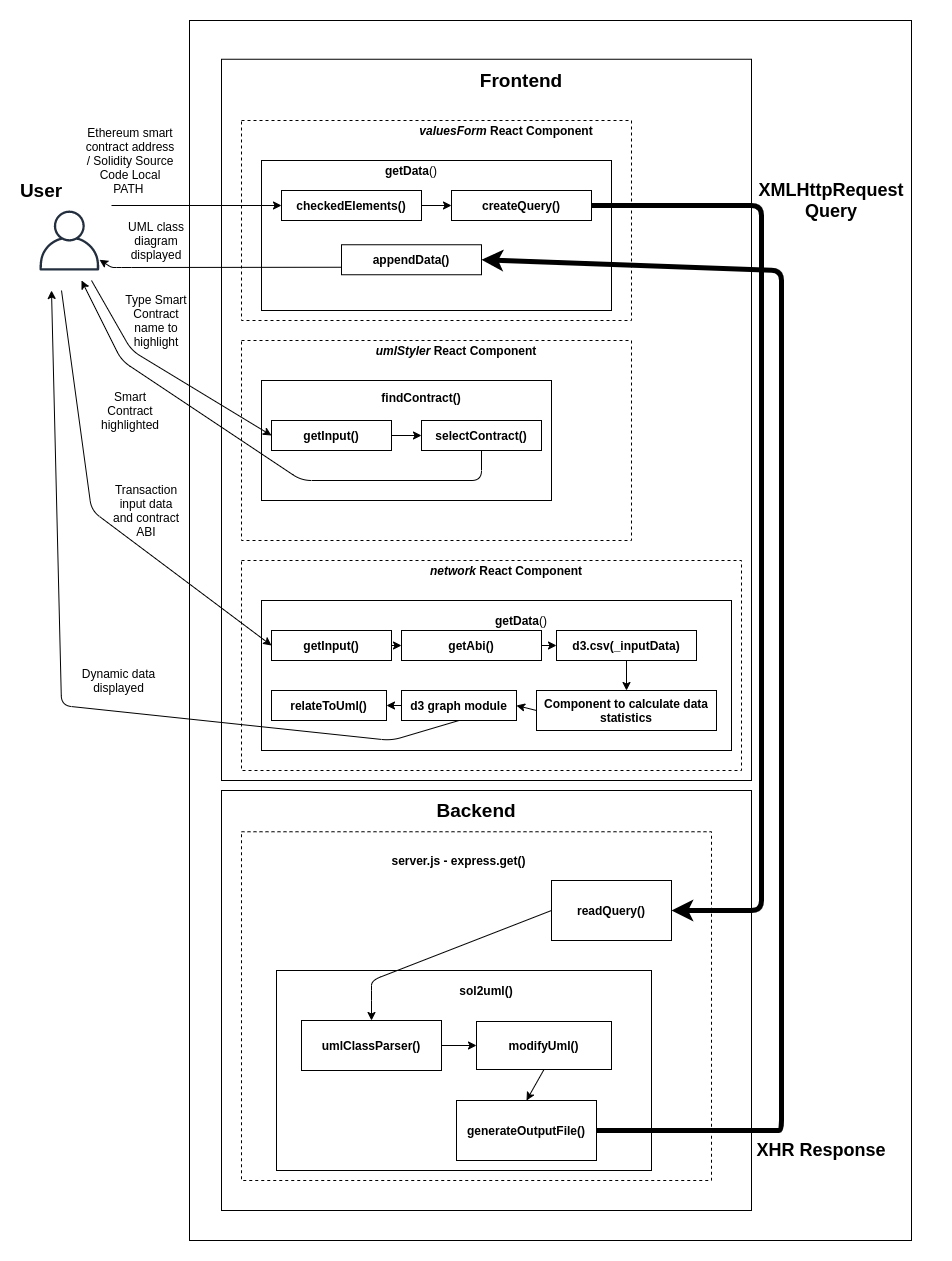

The diagram above was exported from draw.io. Its source (the exported page's mxGraphModel, read from the mxfile embedded in the PNG):
<mxGraphModel dx="1129" dy="1458" grid="1" gridSize="10" guides="1" tooltips="1" connect="1" arrows="1" fold="1" page="1" pageScale="1" pageWidth="1169" pageHeight="827" math="0" shadow="0">
  <root>
    <mxCell id="0" />
    <mxCell id="1" parent="0" />
    <mxCell id="WVIu4vJjW4NYtU0aBZ33-30" value="" style="rounded=0;whiteSpace=wrap;html=1;" parent="1" vertex="1">
      <mxGeometry x="328" y="-750" width="722" height="1220" as="geometry" />
    </mxCell>
    <mxCell id="WVIu4vJjW4NYtU0aBZ33-35" value="" style="rounded=0;whiteSpace=wrap;html=1;" parent="1" vertex="1">
      <mxGeometry x="360" y="-711.25" width="530" height="721.25" as="geometry" />
    </mxCell>
    <mxCell id="E3PqgxRqOF6Kt1wX3_xu-1" value="" style="rounded=0;whiteSpace=wrap;html=1;dashed=1;" parent="1" vertex="1">
      <mxGeometry x="380" y="-650" width="390" height="200" as="geometry" />
    </mxCell>
    <mxCell id="E3PqgxRqOF6Kt1wX3_xu-14" value="" style="rounded=0;whiteSpace=wrap;html=1;" parent="1" vertex="1">
      <mxGeometry x="400" y="-610" width="350" height="150" as="geometry" />
    </mxCell>
    <mxCell id="aOCEBC1cxNp0_4fJPkHS-4" value="" style="rounded=0;whiteSpace=wrap;html=1;" parent="1" vertex="1">
      <mxGeometry x="360" y="20" width="530" height="420" as="geometry" />
    </mxCell>
    <mxCell id="WVIu4vJjW4NYtU0aBZ33-1" value="" style="outlineConnect=0;fontColor=#232F3E;gradientColor=none;fillColor=#232F3E;strokeColor=none;dashed=0;verticalLabelPosition=bottom;verticalAlign=top;align=center;html=1;fontSize=12;fontStyle=0;aspect=fixed;pointerEvents=1;shape=mxgraph.aws4.user;" parent="1" vertex="1">
      <mxGeometry x="178" y="-560" width="60" height="60" as="geometry" />
    </mxCell>
    <mxCell id="WVIu4vJjW4NYtU0aBZ33-14" value="&lt;font style=&quot;font-size: 19px&quot;&gt;&lt;b&gt;Frontend&lt;/b&gt;&lt;/font&gt;" style="text;html=1;strokeColor=none;fillColor=none;align=center;verticalAlign=middle;whiteSpace=wrap;rounded=0;" parent="1" vertex="1">
      <mxGeometry x="640" y="-700" width="40" height="20" as="geometry" />
    </mxCell>
    <mxCell id="WVIu4vJjW4NYtU0aBZ33-15" value="&lt;font style=&quot;font-size: 19px&quot;&gt;&lt;b&gt;Backend&lt;/b&gt;&lt;/font&gt;" style="text;html=1;strokeColor=none;fillColor=none;align=center;verticalAlign=middle;whiteSpace=wrap;rounded=0;" parent="1" vertex="1">
      <mxGeometry x="595" y="30" width="40" height="20" as="geometry" />
    </mxCell>
    <mxCell id="WVIu4vJjW4NYtU0aBZ33-18" value="&lt;font style=&quot;font-size: 19px&quot;&gt;&lt;b&gt;User&lt;/b&gt;&lt;/font&gt;" style="text;html=1;strokeColor=none;fillColor=none;align=center;verticalAlign=middle;whiteSpace=wrap;rounded=0;" parent="1" vertex="1">
      <mxGeometry x="160" y="-590" width="40" height="20" as="geometry" />
    </mxCell>
    <mxCell id="E3PqgxRqOF6Kt1wX3_xu-3" value="&lt;i&gt;valuesForm&lt;/i&gt; React Component" style="text;html=1;strokeColor=none;fillColor=none;align=center;verticalAlign=middle;whiteSpace=wrap;rounded=0;fontStyle=1" parent="1" vertex="1">
      <mxGeometry x="550" y="-650" width="190" height="20" as="geometry" />
    </mxCell>
    <mxCell id="E3PqgxRqOF6Kt1wX3_xu-5" value="Ethereum smart contract address / Solidity Source Code Local PATH&amp;nbsp;" style="text;html=1;strokeColor=none;fillColor=none;align=center;verticalAlign=middle;whiteSpace=wrap;rounded=0;" parent="1" vertex="1">
      <mxGeometry x="223" y="-620" width="92" height="20" as="geometry" />
    </mxCell>
    <mxCell id="E3PqgxRqOF6Kt1wX3_xu-7" value="&lt;b&gt;checkedElements()&lt;/b&gt;" style="rounded=0;whiteSpace=wrap;html=1;" parent="1" vertex="1">
      <mxGeometry x="420" y="-580" width="140" height="30" as="geometry" />
    </mxCell>
    <mxCell id="E3PqgxRqOF6Kt1wX3_xu-8" value="&lt;b&gt;createQuery()&lt;/b&gt;" style="rounded=0;whiteSpace=wrap;html=1;" parent="1" vertex="1">
      <mxGeometry x="590" y="-580" width="140" height="30" as="geometry" />
    </mxCell>
    <mxCell id="E3PqgxRqOF6Kt1wX3_xu-13" value="" style="endArrow=classic;html=1;exitX=1;exitY=0.5;exitDx=0;exitDy=0;entryX=0;entryY=0.5;entryDx=0;entryDy=0;" parent="1" source="E3PqgxRqOF6Kt1wX3_xu-7" target="E3PqgxRqOF6Kt1wX3_xu-8" edge="1">
      <mxGeometry width="50" height="50" relative="1" as="geometry">
        <mxPoint x="750" y="-410" as="sourcePoint" />
        <mxPoint x="800" y="-460" as="targetPoint" />
      </mxGeometry>
    </mxCell>
    <mxCell id="E3PqgxRqOF6Kt1wX3_xu-15" value="&lt;b&gt;getData&lt;/b&gt;()" style="text;html=1;strokeColor=none;fillColor=none;align=center;verticalAlign=middle;whiteSpace=wrap;rounded=0;" parent="1" vertex="1">
      <mxGeometry x="530" y="-610" width="40" height="20" as="geometry" />
    </mxCell>
    <mxCell id="E3PqgxRqOF6Kt1wX3_xu-17" value="" style="endArrow=classic;html=1;entryX=0;entryY=0.5;entryDx=0;entryDy=0;" parent="1" target="E3PqgxRqOF6Kt1wX3_xu-7" edge="1">
      <mxGeometry width="50" height="50" relative="1" as="geometry">
        <mxPoint x="250" y="-565" as="sourcePoint" />
        <mxPoint x="420" y="-555.5" as="targetPoint" />
      </mxGeometry>
    </mxCell>
    <mxCell id="E3PqgxRqOF6Kt1wX3_xu-21" value="" style="rounded=0;whiteSpace=wrap;html=1;dashed=1;" parent="1" vertex="1">
      <mxGeometry x="380" y="-430" width="390" height="200" as="geometry" />
    </mxCell>
    <mxCell id="E3PqgxRqOF6Kt1wX3_xu-22" value="" style="rounded=0;whiteSpace=wrap;html=1;" parent="1" vertex="1">
      <mxGeometry x="400" y="-390" width="290" height="120" as="geometry" />
    </mxCell>
    <mxCell id="E3PqgxRqOF6Kt1wX3_xu-23" value="&lt;i&gt;umlStyler&lt;/i&gt; React Component" style="text;html=1;strokeColor=none;fillColor=none;align=center;verticalAlign=middle;whiteSpace=wrap;rounded=0;fontStyle=1" parent="1" vertex="1">
      <mxGeometry x="500" y="-430" width="190" height="20" as="geometry" />
    </mxCell>
    <mxCell id="E3PqgxRqOF6Kt1wX3_xu-32" value="" style="edgeStyle=orthogonalEdgeStyle;rounded=0;orthogonalLoop=1;jettySize=auto;html=1;" parent="1" source="E3PqgxRqOF6Kt1wX3_xu-24" target="E3PqgxRqOF6Kt1wX3_xu-31" edge="1">
      <mxGeometry relative="1" as="geometry" />
    </mxCell>
    <mxCell id="E3PqgxRqOF6Kt1wX3_xu-24" value="&lt;b&gt;getInput()&lt;/b&gt;" style="rounded=0;whiteSpace=wrap;html=1;" parent="1" vertex="1">
      <mxGeometry x="410" y="-350" width="120" height="30" as="geometry" />
    </mxCell>
    <mxCell id="E3PqgxRqOF6Kt1wX3_xu-31" value="&lt;b&gt;selectContract()&lt;/b&gt;" style="rounded=0;whiteSpace=wrap;html=1;" parent="1" vertex="1">
      <mxGeometry x="560" y="-350" width="120" height="30" as="geometry" />
    </mxCell>
    <mxCell id="E3PqgxRqOF6Kt1wX3_xu-27" value="&lt;b&gt;findContract()&lt;/b&gt;" style="text;html=1;strokeColor=none;fillColor=none;align=center;verticalAlign=middle;whiteSpace=wrap;rounded=0;" parent="1" vertex="1">
      <mxGeometry x="540" y="-383" width="40" height="20" as="geometry" />
    </mxCell>
    <mxCell id="E3PqgxRqOF6Kt1wX3_xu-28" value="" style="endArrow=classic;html=1;entryX=0;entryY=0.5;entryDx=0;entryDy=0;" parent="1" target="E3PqgxRqOF6Kt1wX3_xu-24" edge="1">
      <mxGeometry width="50" height="50" relative="1" as="geometry">
        <mxPoint x="230" y="-490" as="sourcePoint" />
        <mxPoint x="850" y="-350" as="targetPoint" />
        <Array as="points">
          <mxPoint x="270" y="-420" />
        </Array>
      </mxGeometry>
    </mxCell>
    <mxCell id="E3PqgxRqOF6Kt1wX3_xu-33" value="Type Smart Contract name to highlight" style="text;html=1;strokeColor=none;fillColor=none;align=center;verticalAlign=middle;whiteSpace=wrap;rounded=0;dashed=1;" parent="1" vertex="1">
      <mxGeometry x="260" y="-460" width="70" height="20" as="geometry" />
    </mxCell>
    <mxCell id="E3PqgxRqOF6Kt1wX3_xu-36" value="" style="rounded=0;whiteSpace=wrap;html=1;dashed=1;" parent="1" vertex="1">
      <mxGeometry x="380" y="-210" width="500" height="210" as="geometry" />
    </mxCell>
    <mxCell id="E3PqgxRqOF6Kt1wX3_xu-37" value="" style="rounded=0;whiteSpace=wrap;html=1;" parent="1" vertex="1">
      <mxGeometry x="400" y="-170" width="470" height="150" as="geometry" />
    </mxCell>
    <mxCell id="E3PqgxRqOF6Kt1wX3_xu-38" value="&lt;i&gt;network&lt;/i&gt; React Component" style="text;html=1;strokeColor=none;fillColor=none;align=center;verticalAlign=middle;whiteSpace=wrap;rounded=0;fontStyle=1" parent="1" vertex="1">
      <mxGeometry x="550" y="-210" width="190" height="20" as="geometry" />
    </mxCell>
    <mxCell id="E3PqgxRqOF6Kt1wX3_xu-39" value="&lt;b&gt;getInput()&lt;/b&gt;" style="rounded=0;whiteSpace=wrap;html=1;" parent="1" vertex="1">
      <mxGeometry x="410" y="-140" width="120" height="30" as="geometry" />
    </mxCell>
    <mxCell id="E3PqgxRqOF6Kt1wX3_xu-40" value="&lt;b&gt;getAbi()&lt;/b&gt;" style="rounded=0;whiteSpace=wrap;html=1;" parent="1" vertex="1">
      <mxGeometry x="540" y="-140" width="140" height="30" as="geometry" />
    </mxCell>
    <mxCell id="E3PqgxRqOF6Kt1wX3_xu-41" value="&lt;b&gt;d3.csv(_inputData)&lt;/b&gt;" style="rounded=0;whiteSpace=wrap;html=1;" parent="1" vertex="1">
      <mxGeometry x="695" y="-140" width="140" height="30" as="geometry" />
    </mxCell>
    <mxCell id="E3PqgxRqOF6Kt1wX3_xu-42" value="&lt;b&gt;getData&lt;/b&gt;()" style="text;html=1;strokeColor=none;fillColor=none;align=center;verticalAlign=middle;whiteSpace=wrap;rounded=0;" parent="1" vertex="1">
      <mxGeometry x="640" y="-160" width="40" height="20" as="geometry" />
    </mxCell>
    <mxCell id="E3PqgxRqOF6Kt1wX3_xu-44" value="&lt;b&gt;Component to calculate data statistics&lt;/b&gt;" style="rounded=0;whiteSpace=wrap;html=1;" parent="1" vertex="1">
      <mxGeometry x="675" y="-80" width="180" height="40" as="geometry" />
    </mxCell>
    <mxCell id="E3PqgxRqOF6Kt1wX3_xu-46" value="&lt;b&gt;d3 graph module&lt;/b&gt;" style="rounded=0;whiteSpace=wrap;html=1;" parent="1" vertex="1">
      <mxGeometry x="540" y="-80" width="115" height="30" as="geometry" />
    </mxCell>
    <mxCell id="E3PqgxRqOF6Kt1wX3_xu-47" value="&lt;b&gt;relateToUml()&lt;/b&gt;" style="rounded=0;whiteSpace=wrap;html=1;" parent="1" vertex="1">
      <mxGeometry x="410" y="-80" width="115" height="30" as="geometry" />
    </mxCell>
    <mxCell id="E3PqgxRqOF6Kt1wX3_xu-48" value="" style="endArrow=classic;html=1;exitX=1;exitY=0.5;exitDx=0;exitDy=0;entryX=0;entryY=0.5;entryDx=0;entryDy=0;" parent="1" source="E3PqgxRqOF6Kt1wX3_xu-39" target="E3PqgxRqOF6Kt1wX3_xu-40" edge="1">
      <mxGeometry width="50" height="50" relative="1" as="geometry">
        <mxPoint x="580" y="-200" as="sourcePoint" />
        <mxPoint x="630" y="-250" as="targetPoint" />
      </mxGeometry>
    </mxCell>
    <mxCell id="E3PqgxRqOF6Kt1wX3_xu-49" value="" style="endArrow=classic;html=1;exitX=1;exitY=0.5;exitDx=0;exitDy=0;entryX=0;entryY=0.5;entryDx=0;entryDy=0;" parent="1" source="E3PqgxRqOF6Kt1wX3_xu-40" target="E3PqgxRqOF6Kt1wX3_xu-41" edge="1">
      <mxGeometry width="50" height="50" relative="1" as="geometry">
        <mxPoint x="580" y="-200" as="sourcePoint" />
        <mxPoint x="630" y="-250" as="targetPoint" />
      </mxGeometry>
    </mxCell>
    <mxCell id="E3PqgxRqOF6Kt1wX3_xu-50" value="" style="endArrow=classic;html=1;exitX=0.5;exitY=1;exitDx=0;exitDy=0;entryX=0.5;entryY=0;entryDx=0;entryDy=0;" parent="1" source="E3PqgxRqOF6Kt1wX3_xu-41" target="E3PqgxRqOF6Kt1wX3_xu-44" edge="1">
      <mxGeometry width="50" height="50" relative="1" as="geometry">
        <mxPoint x="580" y="-200" as="sourcePoint" />
        <mxPoint x="630" y="-250" as="targetPoint" />
      </mxGeometry>
    </mxCell>
    <mxCell id="E3PqgxRqOF6Kt1wX3_xu-51" value="" style="endArrow=classic;html=1;exitX=0;exitY=0.5;exitDx=0;exitDy=0;entryX=1;entryY=0.5;entryDx=0;entryDy=0;" parent="1" source="E3PqgxRqOF6Kt1wX3_xu-44" target="E3PqgxRqOF6Kt1wX3_xu-46" edge="1">
      <mxGeometry width="50" height="50" relative="1" as="geometry">
        <mxPoint x="580" y="-200" as="sourcePoint" />
        <mxPoint x="630" y="-250" as="targetPoint" />
      </mxGeometry>
    </mxCell>
    <mxCell id="E3PqgxRqOF6Kt1wX3_xu-52" value="" style="endArrow=classic;html=1;exitX=0;exitY=0.5;exitDx=0;exitDy=0;entryX=1;entryY=0.5;entryDx=0;entryDy=0;" parent="1" source="E3PqgxRqOF6Kt1wX3_xu-46" target="E3PqgxRqOF6Kt1wX3_xu-47" edge="1">
      <mxGeometry width="50" height="50" relative="1" as="geometry">
        <mxPoint x="580" y="-200" as="sourcePoint" />
        <mxPoint x="630" y="-250" as="targetPoint" />
      </mxGeometry>
    </mxCell>
    <mxCell id="E3PqgxRqOF6Kt1wX3_xu-53" value="" style="endArrow=classic;html=1;entryX=0;entryY=0.5;entryDx=0;entryDy=0;" parent="1" target="E3PqgxRqOF6Kt1wX3_xu-39" edge="1">
      <mxGeometry width="50" height="50" relative="1" as="geometry">
        <mxPoint x="200" y="-480" as="sourcePoint" />
        <mxPoint x="630" y="-250" as="targetPoint" />
        <Array as="points">
          <mxPoint x="230" y="-260" />
        </Array>
      </mxGeometry>
    </mxCell>
    <mxCell id="E3PqgxRqOF6Kt1wX3_xu-54" value="Transaction input data and contract ABI" style="text;html=1;strokeColor=none;fillColor=none;align=center;verticalAlign=middle;whiteSpace=wrap;rounded=0;dashed=1;" parent="1" vertex="1">
      <mxGeometry x="250" y="-270" width="70" height="20" as="geometry" />
    </mxCell>
    <mxCell id="E3PqgxRqOF6Kt1wX3_xu-72" value="" style="rounded=0;whiteSpace=wrap;html=1;dashed=1;" parent="1" vertex="1">
      <mxGeometry x="380" y="61.25" width="470" height="348.75" as="geometry" />
    </mxCell>
    <mxCell id="E3PqgxRqOF6Kt1wX3_xu-73" value="&lt;b&gt;server.js - express.get()&lt;/b&gt;" style="text;html=1;strokeColor=none;fillColor=none;align=center;verticalAlign=middle;whiteSpace=wrap;rounded=0;dashed=1;" parent="1" vertex="1">
      <mxGeometry x="495" y="80" width="205" height="20" as="geometry" />
    </mxCell>
    <mxCell id="E3PqgxRqOF6Kt1wX3_xu-75" value="&lt;b&gt;readQuery()&lt;/b&gt;" style="rounded=0;whiteSpace=wrap;html=1;" parent="1" vertex="1">
      <mxGeometry x="690" y="110" width="120" height="60" as="geometry" />
    </mxCell>
    <mxCell id="E3PqgxRqOF6Kt1wX3_xu-90" value="" style="rounded=0;whiteSpace=wrap;html=1;" parent="1" vertex="1">
      <mxGeometry x="415" y="200" width="375" height="200" as="geometry" />
    </mxCell>
    <mxCell id="E3PqgxRqOF6Kt1wX3_xu-91" value="&lt;b&gt;sol2uml()&lt;/b&gt;" style="text;html=1;strokeColor=none;fillColor=none;align=center;verticalAlign=middle;whiteSpace=wrap;rounded=0;" parent="1" vertex="1">
      <mxGeometry x="605" y="210" width="40" height="20" as="geometry" />
    </mxCell>
    <mxCell id="E3PqgxRqOF6Kt1wX3_xu-92" value="&lt;b&gt;umlClassParser()&lt;/b&gt;" style="rounded=0;whiteSpace=wrap;html=1;" parent="1" vertex="1">
      <mxGeometry x="440" y="250" width="140" height="50" as="geometry" />
    </mxCell>
    <mxCell id="E3PqgxRqOF6Kt1wX3_xu-93" value="&lt;b&gt;modifyUml()&lt;/b&gt;" style="rounded=0;whiteSpace=wrap;html=1;" parent="1" vertex="1">
      <mxGeometry x="615" y="251" width="135" height="48" as="geometry" />
    </mxCell>
    <mxCell id="E3PqgxRqOF6Kt1wX3_xu-94" value="&lt;b&gt;generateOutputFile()&lt;/b&gt;" style="rounded=0;whiteSpace=wrap;html=1;" parent="1" vertex="1">
      <mxGeometry x="595" y="330" width="140" height="60" as="geometry" />
    </mxCell>
    <mxCell id="E3PqgxRqOF6Kt1wX3_xu-95" value="" style="endArrow=classic;html=1;exitX=1;exitY=0.5;exitDx=0;exitDy=0;entryX=0;entryY=0.5;entryDx=0;entryDy=0;" parent="1" source="E3PqgxRqOF6Kt1wX3_xu-92" target="E3PqgxRqOF6Kt1wX3_xu-93" edge="1">
      <mxGeometry width="50" height="50" relative="1" as="geometry">
        <mxPoint x="1380" y="-332.25" as="sourcePoint" />
        <mxPoint x="1430" y="-382.25" as="targetPoint" />
      </mxGeometry>
    </mxCell>
    <mxCell id="E3PqgxRqOF6Kt1wX3_xu-96" value="" style="endArrow=classic;html=1;exitX=0.5;exitY=1;exitDx=0;exitDy=0;entryX=0.5;entryY=0;entryDx=0;entryDy=0;" parent="1" source="E3PqgxRqOF6Kt1wX3_xu-93" target="E3PqgxRqOF6Kt1wX3_xu-94" edge="1">
      <mxGeometry width="50" height="50" relative="1" as="geometry">
        <mxPoint x="350" y="507.75" as="sourcePoint" />
        <mxPoint x="794" y="458.75" as="targetPoint" />
      </mxGeometry>
    </mxCell>
    <mxCell id="E3PqgxRqOF6Kt1wX3_xu-99" value="" style="endArrow=classic;html=1;entryX=0.5;entryY=0;entryDx=0;entryDy=0;exitX=0;exitY=0.5;exitDx=0;exitDy=0;" parent="1" source="E3PqgxRqOF6Kt1wX3_xu-75" target="E3PqgxRqOF6Kt1wX3_xu-92" edge="1">
      <mxGeometry width="50" height="50" relative="1" as="geometry">
        <mxPoint x="520" y="330" as="sourcePoint" />
        <mxPoint x="1110" y="-349.25" as="targetPoint" />
        <Array as="points">
          <mxPoint x="510" y="210" />
          <mxPoint x="510" y="220" />
        </Array>
      </mxGeometry>
    </mxCell>
    <mxCell id="E3PqgxRqOF6Kt1wX3_xu-101" value="&lt;b&gt;appendData()&lt;/b&gt;" style="rounded=0;whiteSpace=wrap;html=1;" parent="1" vertex="1">
      <mxGeometry x="480" y="-525.75" width="140" height="30" as="geometry" />
    </mxCell>
    <mxCell id="E3PqgxRqOF6Kt1wX3_xu-113" value="" style="endArrow=classic;html=1;strokeWidth=1;exitX=0;exitY=0.75;exitDx=0;exitDy=0;" parent="1" source="E3PqgxRqOF6Kt1wX3_xu-101" edge="1" target="WVIu4vJjW4NYtU0aBZ33-1">
      <mxGeometry width="50" height="50" relative="1" as="geometry">
        <mxPoint x="1060" y="-360" as="sourcePoint" />
        <mxPoint x="270" y="-511" as="targetPoint" />
        <Array as="points">
          <mxPoint x="260" y="-503" />
          <mxPoint x="250" y="-503" />
        </Array>
      </mxGeometry>
    </mxCell>
    <mxCell id="E3PqgxRqOF6Kt1wX3_xu-118" value="UML class diagram displayed" style="text;html=1;strokeColor=none;fillColor=none;align=center;verticalAlign=middle;whiteSpace=wrap;rounded=0;" parent="1" vertex="1">
      <mxGeometry x="250" y="-540" width="90" height="20" as="geometry" />
    </mxCell>
    <mxCell id="E3PqgxRqOF6Kt1wX3_xu-120" value="" style="endArrow=classic;html=1;strokeWidth=1;exitX=0.5;exitY=1;exitDx=0;exitDy=0;" parent="1" source="E3PqgxRqOF6Kt1wX3_xu-31" edge="1">
      <mxGeometry width="50" height="50" relative="1" as="geometry">
        <mxPoint x="280" y="-280" as="sourcePoint" />
        <mxPoint x="220" y="-490" as="targetPoint" />
        <Array as="points">
          <mxPoint x="620" y="-290" />
          <mxPoint x="440" y="-290" />
          <mxPoint x="260" y="-410" />
        </Array>
      </mxGeometry>
    </mxCell>
    <mxCell id="E3PqgxRqOF6Kt1wX3_xu-121" value="Smart Contract highlighted" style="text;html=1;strokeColor=none;fillColor=none;align=center;verticalAlign=middle;whiteSpace=wrap;rounded=0;" parent="1" vertex="1">
      <mxGeometry x="234" y="-370" width="70" height="20" as="geometry" />
    </mxCell>
    <mxCell id="E3PqgxRqOF6Kt1wX3_xu-123" value="&lt;font style=&quot;font-size: 18px&quot;&gt;XMLHttpRequest Query&lt;/font&gt;" style="text;html=1;strokeColor=none;fillColor=none;align=center;verticalAlign=middle;whiteSpace=wrap;rounded=0;strokeWidth=1;fontStyle=1" parent="1" vertex="1">
      <mxGeometry x="870" y="-580" width="200" height="20" as="geometry" />
    </mxCell>
    <mxCell id="E3PqgxRqOF6Kt1wX3_xu-125" value="&lt;font size=&quot;1&quot;&gt;&lt;b style=&quot;font-size: 18px&quot;&gt;XHR Response&lt;/b&gt;&lt;/font&gt;" style="text;html=1;strokeColor=none;fillColor=none;align=center;verticalAlign=middle;whiteSpace=wrap;rounded=0;" parent="1" vertex="1">
      <mxGeometry x="890" y="370" width="140" height="20" as="geometry" />
    </mxCell>
    <mxCell id="qxeVn_5BJuQNlg6CYKUT-1" value="" style="endArrow=classic;html=1;exitX=0.5;exitY=1;exitDx=0;exitDy=0;" parent="1" source="E3PqgxRqOF6Kt1wX3_xu-46" edge="1">
      <mxGeometry width="50" height="50" relative="1" as="geometry">
        <mxPoint x="720" y="-180" as="sourcePoint" />
        <mxPoint x="190" y="-480" as="targetPoint" />
        <Array as="points">
          <mxPoint x="530" y="-30" />
          <mxPoint x="200" y="-65" />
        </Array>
      </mxGeometry>
    </mxCell>
    <mxCell id="qxeVn_5BJuQNlg6CYKUT-2" value="Dynamic data displayed" style="text;html=1;strokeColor=none;fillColor=none;align=center;verticalAlign=middle;whiteSpace=wrap;rounded=0;" parent="1" vertex="1">
      <mxGeometry x="215" y="-100" width="85" height="20" as="geometry" />
    </mxCell>
    <mxCell id="S_rC4SXcCdvAnHN1k-X0-16" value="" style="endArrow=classic;html=1;exitX=1;exitY=0.5;exitDx=0;exitDy=0;entryX=1;entryY=0.5;entryDx=0;entryDy=0;strokeWidth=5;" edge="1" parent="1" source="E3PqgxRqOF6Kt1wX3_xu-8" target="E3PqgxRqOF6Kt1wX3_xu-75">
      <mxGeometry width="50" height="50" relative="1" as="geometry">
        <mxPoint x="910" y="50" as="sourcePoint" />
        <mxPoint x="960" as="targetPoint" />
        <Array as="points">
          <mxPoint x="900" y="-565" />
          <mxPoint x="900" y="140" />
        </Array>
      </mxGeometry>
    </mxCell>
    <mxCell id="S_rC4SXcCdvAnHN1k-X0-18" value="" style="endArrow=classic;html=1;strokeWidth=5;exitX=1;exitY=0.5;exitDx=0;exitDy=0;entryX=1;entryY=0.5;entryDx=0;entryDy=0;" edge="1" parent="1" source="E3PqgxRqOF6Kt1wX3_xu-94" target="E3PqgxRqOF6Kt1wX3_xu-101">
      <mxGeometry width="50" height="50" relative="1" as="geometry">
        <mxPoint x="910" y="50" as="sourcePoint" />
        <mxPoint x="960" as="targetPoint" />
        <Array as="points">
          <mxPoint x="910" y="360" />
          <mxPoint x="920" y="360" />
          <mxPoint x="920" y="-410" />
          <mxPoint x="920" y="-500" />
        </Array>
      </mxGeometry>
    </mxCell>
  </root>
</mxGraphModel>